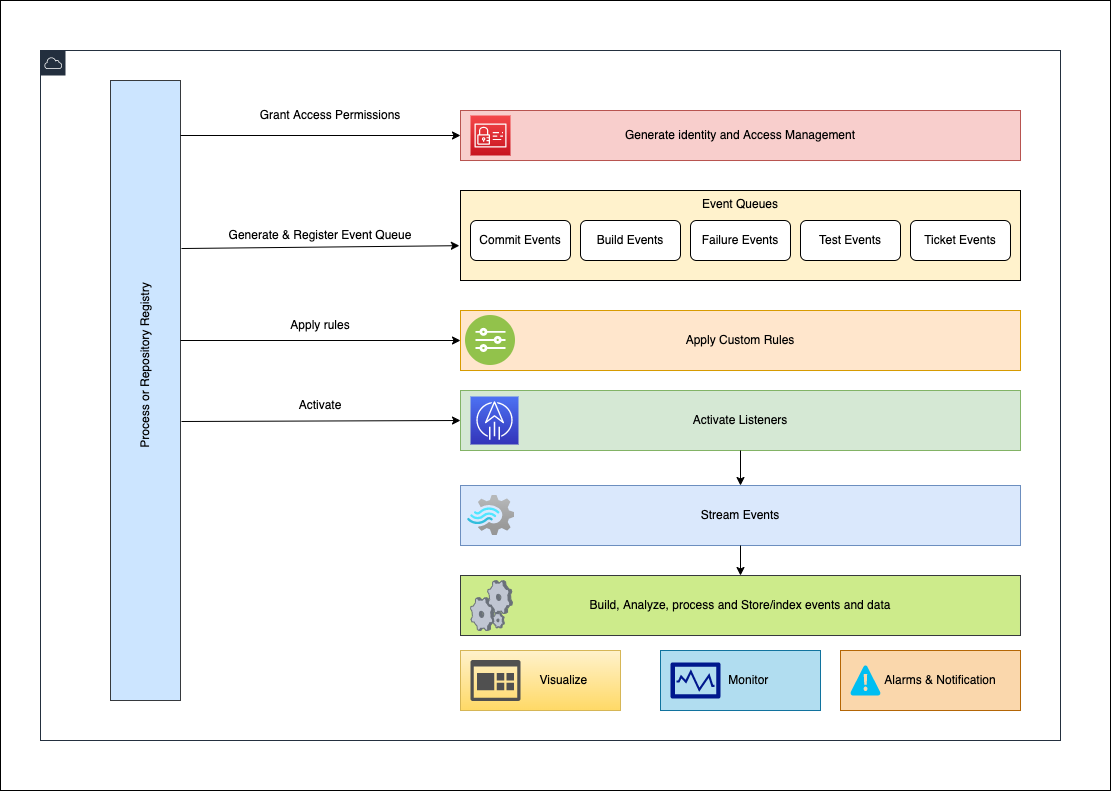

The diagram above was exported from draw.io. Its source (the exported page's mxGraphModel, read from the mxfile embedded in the PNG):
<mxGraphModel dx="3796" dy="1019" grid="1" gridSize="10" guides="1" tooltips="1" connect="1" arrows="1" fold="1" page="1" pageScale="1" pageWidth="850" pageHeight="1100" math="0" shadow="0">
  <root>
    <mxCell id="0" />
    <mxCell id="1" parent="0" />
    <mxCell id="3O11yREEZothrzQFcWAo-1" value="" style="rounded=0;whiteSpace=wrap;html=1;fontColor=#000000;strokeColor=#000000;" parent="1" vertex="1">
      <mxGeometry x="-580" y="155" width="1110" height="790" as="geometry" />
    </mxCell>
    <mxCell id="3O11yREEZothrzQFcWAo-2" value="" style="points=[[0,0],[0.25,0],[0.5,0],[0.75,0],[1,0],[1,0.25],[1,0.5],[1,0.75],[1,1],[0.75,1],[0.5,1],[0.25,1],[0,1],[0,0.75],[0,0.5],[0,0.25]];outlineConnect=0;gradientColor=none;html=1;whiteSpace=wrap;fontSize=12;fontStyle=0;container=1;pointerEvents=0;collapsible=0;recursiveResize=0;shape=mxgraph.aws4.group;grIcon=mxgraph.aws4.group_aws_cloud;strokeColor=#232F3E;fillColor=none;verticalAlign=top;align=left;spacingLeft=30;fontColor=#232F3E;dashed=0;" parent="1" vertex="1">
      <mxGeometry x="-540" y="205" width="1020" height="690" as="geometry" />
    </mxCell>
    <mxCell id="3O11yREEZothrzQFcWAo-3" value="Generate &amp;amp; Register Event Queue" style="text;html=1;strokeColor=none;fillColor=none;align=center;verticalAlign=middle;whiteSpace=wrap;rounded=0;" parent="3O11yREEZothrzQFcWAo-2" vertex="1">
      <mxGeometry x="180" y="170" width="200" height="30" as="geometry" />
    </mxCell>
    <mxCell id="3O11yREEZothrzQFcWAo-4" value="Grant Access Permissions" style="text;html=1;strokeColor=none;fillColor=none;align=center;verticalAlign=middle;whiteSpace=wrap;rounded=0;fontColor=#000000;" parent="3O11yREEZothrzQFcWAo-2" vertex="1">
      <mxGeometry x="210" y="50" width="160" height="30" as="geometry" />
    </mxCell>
    <mxCell id="3O11yREEZothrzQFcWAo-5" value="Apply rules" style="text;html=1;strokeColor=none;fillColor=none;align=center;verticalAlign=middle;whiteSpace=wrap;rounded=0;" parent="3O11yREEZothrzQFcWAo-2" vertex="1">
      <mxGeometry x="180" y="260" width="200" height="30" as="geometry" />
    </mxCell>
    <mxCell id="3O11yREEZothrzQFcWAo-6" value="" style="group" parent="3O11yREEZothrzQFcWAo-2" vertex="1" connectable="0">
      <mxGeometry x="420" y="600" width="560" height="60" as="geometry" />
    </mxCell>
    <mxCell id="3O11yREEZothrzQFcWAo-7" value="&amp;nbsp; &amp;nbsp; &amp;nbsp; &amp;nbsp; &amp;nbsp; &amp;nbsp; &amp;nbsp; Visualize" style="rounded=0;whiteSpace=wrap;html=1;strokeColor=#d6b656;fillColor=#fff2cc;gradientColor=#ffd966;" parent="3O11yREEZothrzQFcWAo-6" vertex="1">
      <mxGeometry width="160" height="60" as="geometry" />
    </mxCell>
    <mxCell id="3O11yREEZothrzQFcWAo-8" value="" style="sketch=0;pointerEvents=1;shadow=0;dashed=0;html=1;strokeColor=none;labelPosition=center;verticalLabelPosition=bottom;verticalAlign=top;align=center;fillColor=#505050;shape=mxgraph.mscae.oms.dashboard;fontColor=#000000;" parent="3O11yREEZothrzQFcWAo-6" vertex="1">
      <mxGeometry x="10" y="9.5" width="50" height="41" as="geometry" />
    </mxCell>
    <mxCell id="3O11yREEZothrzQFcWAo-9" value="&amp;nbsp; &amp;nbsp; &amp;nbsp;Monitor" style="rounded=0;whiteSpace=wrap;html=1;strokeColor=#10739e;fillColor=#b1ddf0;" parent="3O11yREEZothrzQFcWAo-6" vertex="1">
      <mxGeometry x="200" width="160" height="60" as="geometry" />
    </mxCell>
    <mxCell id="3O11yREEZothrzQFcWAo-10" value="" style="sketch=0;aspect=fixed;pointerEvents=1;shadow=0;dashed=0;html=1;strokeColor=none;labelPosition=center;verticalLabelPosition=bottom;verticalAlign=top;align=center;fillColor=#00188D;shape=mxgraph.mscae.enterprise.performance_monitor;fontColor=#000000;" parent="3O11yREEZothrzQFcWAo-6" vertex="1">
      <mxGeometry x="210" y="12" width="50" height="36" as="geometry" />
    </mxCell>
    <mxCell id="3O11yREEZothrzQFcWAo-11" value="&amp;nbsp; &amp;nbsp; &amp;nbsp; Alarms &amp;amp; Notification" style="rounded=0;whiteSpace=wrap;html=1;strokeColor=#b46504;fillColor=#fad7ac;" parent="3O11yREEZothrzQFcWAo-6" vertex="1">
      <mxGeometry x="380" width="180" height="60" as="geometry" />
    </mxCell>
    <mxCell id="3O11yREEZothrzQFcWAo-12" value="" style="verticalLabelPosition=bottom;html=1;verticalAlign=top;align=center;strokeColor=none;fillColor=#00BEF2;shape=mxgraph.azure.azure_alert;fontColor=#000000;" parent="3O11yREEZothrzQFcWAo-6" vertex="1">
      <mxGeometry x="390" y="15" width="30" height="30" as="geometry" />
    </mxCell>
    <mxCell id="3O11yREEZothrzQFcWAo-13" value="" style="group;fillColor=#cdeb8b;strokeColor=#36393d;" parent="3O11yREEZothrzQFcWAo-2" vertex="1" connectable="0">
      <mxGeometry x="420" y="525" width="560" height="60" as="geometry" />
    </mxCell>
    <mxCell id="3O11yREEZothrzQFcWAo-14" value="Build, Analyze, process and Store/index events and data" style="rounded=0;whiteSpace=wrap;html=1;strokeColor=#36393d;fillColor=#cdeb8b;" parent="3O11yREEZothrzQFcWAo-13" vertex="1">
      <mxGeometry width="560" height="60" as="geometry" />
    </mxCell>
    <mxCell id="3O11yREEZothrzQFcWAo-15" value="" style="verticalLabelPosition=bottom;sketch=0;aspect=fixed;html=1;verticalAlign=top;strokeColor=none;align=center;outlineConnect=0;shape=mxgraph.citrix.process;fontColor=#000000;" parent="3O11yREEZothrzQFcWAo-13" vertex="1">
      <mxGeometry x="10" y="5" width="41.94" height="50" as="geometry" />
    </mxCell>
    <mxCell id="3O11yREEZothrzQFcWAo-16" value="" style="group;fillColor=#dae8fc;strokeColor=#6c8ebf;" parent="3O11yREEZothrzQFcWAo-2" vertex="1" connectable="0">
      <mxGeometry x="420" y="435" width="560" height="60" as="geometry" />
    </mxCell>
    <mxCell id="3O11yREEZothrzQFcWAo-17" value="Stream Events" style="rounded=0;whiteSpace=wrap;html=1;strokeColor=#6c8ebf;fillColor=#dae8fc;" parent="3O11yREEZothrzQFcWAo-16" vertex="1">
      <mxGeometry width="560" height="60" as="geometry" />
    </mxCell>
    <mxCell id="3O11yREEZothrzQFcWAo-18" value="" style="aspect=fixed;html=1;points=[];align=center;image;fontSize=12;image=img/lib/azure2/analytics/Stream_Analytics_Jobs.svg;fontColor=#000000;strokeColor=#000000;" parent="3O11yREEZothrzQFcWAo-16" vertex="1">
      <mxGeometry x="7.139999999999986" y="10" width="46.89" height="40" as="geometry" />
    </mxCell>
    <mxCell id="3O11yREEZothrzQFcWAo-19" value="" style="group;fillColor=#f5f5f5;fontColor=#333333;strokeColor=#666666;" parent="3O11yREEZothrzQFcWAo-2" vertex="1" connectable="0">
      <mxGeometry x="420" y="260" width="560" height="60" as="geometry" />
    </mxCell>
    <mxCell id="3O11yREEZothrzQFcWAo-20" value="Apply Custom Rules" style="rounded=0;whiteSpace=wrap;html=1;fillColor=#ffe6cc;strokeColor=#d79b00;" parent="3O11yREEZothrzQFcWAo-19" vertex="1">
      <mxGeometry width="560" height="60" as="geometry" />
    </mxCell>
    <mxCell id="3O11yREEZothrzQFcWAo-21" value="" style="aspect=fixed;perimeter=ellipsePerimeter;html=1;align=center;shadow=0;dashed=0;fontColor=#4277BB;labelBackgroundColor=#ffffff;fontSize=12;spacingTop=3;image;image=img/lib/ibm/vpc/Rules.svg;" parent="3O11yREEZothrzQFcWAo-19" vertex="1">
      <mxGeometry x="5" y="5" width="50" height="50" as="geometry" />
    </mxCell>
    <mxCell id="3O11yREEZothrzQFcWAo-22" value="" style="group;fillColor=#f8cecc;strokeColor=#b85450;" parent="3O11yREEZothrzQFcWAo-2" vertex="1" connectable="0">
      <mxGeometry x="420" y="60" width="560" height="50" as="geometry" />
    </mxCell>
    <mxCell id="3O11yREEZothrzQFcWAo-23" value="Generate identity and Access Management" style="rounded=0;whiteSpace=wrap;html=1;fillColor=#f8cecc;strokeColor=#b85450;" parent="3O11yREEZothrzQFcWAo-22" vertex="1">
      <mxGeometry width="560" height="50" as="geometry" />
    </mxCell>
    <mxCell id="3O11yREEZothrzQFcWAo-24" value="" style="sketch=0;points=[[0,0,0],[0.25,0,0],[0.5,0,0],[0.75,0,0],[1,0,0],[0,1,0],[0.25,1,0],[0.5,1,0],[0.75,1,0],[1,1,0],[0,0.25,0],[0,0.5,0],[0,0.75,0],[1,0.25,0],[1,0.5,0],[1,0.75,0]];outlineConnect=0;fontColor=#232F3E;gradientColor=#F54749;gradientDirection=north;fillColor=#C7131F;strokeColor=#ffffff;dashed=0;verticalLabelPosition=bottom;verticalAlign=top;align=center;html=1;fontSize=12;fontStyle=0;aspect=fixed;shape=mxgraph.aws4.resourceIcon;resIcon=mxgraph.aws4.identity_and_access_management;" parent="3O11yREEZothrzQFcWAo-22" vertex="1">
      <mxGeometry x="10" y="5" width="40" height="40" as="geometry" />
    </mxCell>
    <mxCell id="3O11yREEZothrzQFcWAo-25" value="" style="group;fillColor=#fff2cc;strokeColor=#d6b656;" parent="3O11yREEZothrzQFcWAo-2" vertex="1" connectable="0">
      <mxGeometry x="420" y="140" width="560" height="90" as="geometry" />
    </mxCell>
    <mxCell id="3O11yREEZothrzQFcWAo-26" value="Event Queues" style="fillColor=none;strokeColor=#000000;verticalAlign=top;fontStyle=0;fontColor=#000000;" parent="3O11yREEZothrzQFcWAo-25" vertex="1">
      <mxGeometry width="560" height="90" as="geometry" />
    </mxCell>
    <mxCell id="3O11yREEZothrzQFcWAo-27" value="Commit Events" style="rounded=1;whiteSpace=wrap;html=1;" parent="3O11yREEZothrzQFcWAo-25" vertex="1">
      <mxGeometry x="10" y="30" width="100" height="40" as="geometry" />
    </mxCell>
    <mxCell id="3O11yREEZothrzQFcWAo-28" value="Build Events" style="rounded=1;whiteSpace=wrap;html=1;" parent="3O11yREEZothrzQFcWAo-25" vertex="1">
      <mxGeometry x="120" y="30" width="100" height="40" as="geometry" />
    </mxCell>
    <mxCell id="3O11yREEZothrzQFcWAo-29" value="Failure Events" style="rounded=1;whiteSpace=wrap;html=1;" parent="3O11yREEZothrzQFcWAo-25" vertex="1">
      <mxGeometry x="230" y="30" width="100" height="40" as="geometry" />
    </mxCell>
    <mxCell id="3O11yREEZothrzQFcWAo-30" value="Test Events" style="rounded=1;whiteSpace=wrap;html=1;" parent="3O11yREEZothrzQFcWAo-25" vertex="1">
      <mxGeometry x="340" y="30" width="100" height="40" as="geometry" />
    </mxCell>
    <mxCell id="3O11yREEZothrzQFcWAo-31" value="Ticket Events" style="rounded=1;whiteSpace=wrap;html=1;" parent="3O11yREEZothrzQFcWAo-25" vertex="1">
      <mxGeometry x="450" y="30" width="100" height="40" as="geometry" />
    </mxCell>
    <mxCell id="3O11yREEZothrzQFcWAo-32" value="" style="group;fillColor=#d5e8d4;strokeColor=#82b366;" parent="3O11yREEZothrzQFcWAo-2" vertex="1" connectable="0">
      <mxGeometry x="420" y="340" width="560" height="60" as="geometry" />
    </mxCell>
    <mxCell id="3O11yREEZothrzQFcWAo-33" value="Activate Listeners" style="rounded=0;whiteSpace=wrap;html=1;strokeColor=#82b366;fillColor=#d5e8d4;" parent="3O11yREEZothrzQFcWAo-32" vertex="1">
      <mxGeometry width="560" height="60" as="geometry" />
    </mxCell>
    <mxCell id="3O11yREEZothrzQFcWAo-34" value="" style="sketch=0;points=[[0,0,0],[0.25,0,0],[0.5,0,0],[0.75,0,0],[1,0,0],[0,1,0],[0.25,1,0],[0.5,1,0],[0.75,1,0],[1,1,0],[0,0.25,0],[0,0.5,0],[0,0.75,0],[1,0.25,0],[1,0.5,0],[1,0.75,0]];outlineConnect=0;fontColor=#232F3E;gradientColor=#4D72F3;gradientDirection=north;fillColor=#3334B9;strokeColor=#ffffff;dashed=0;verticalLabelPosition=bottom;verticalAlign=top;align=center;html=1;fontSize=12;fontStyle=0;aspect=fixed;shape=mxgraph.aws4.resourceIcon;resIcon=mxgraph.aws4.activate;" parent="3O11yREEZothrzQFcWAo-32" vertex="1">
      <mxGeometry x="10" y="6" width="48" height="48" as="geometry" />
    </mxCell>
    <mxCell id="3O11yREEZothrzQFcWAo-35" value="Activate" style="text;html=1;strokeColor=none;fillColor=none;align=center;verticalAlign=middle;whiteSpace=wrap;rounded=0;" parent="3O11yREEZothrzQFcWAo-2" vertex="1">
      <mxGeometry x="180" y="340" width="200" height="30" as="geometry" />
    </mxCell>
    <mxCell id="3O11yREEZothrzQFcWAo-43" value="" style="edgeStyle=orthogonalEdgeStyle;rounded=0;orthogonalLoop=1;jettySize=auto;html=1;" parent="3O11yREEZothrzQFcWAo-2" source="3O11yREEZothrzQFcWAo-33" target="3O11yREEZothrzQFcWAo-17" edge="1">
      <mxGeometry relative="1" as="geometry" />
    </mxCell>
    <mxCell id="3O11yREEZothrzQFcWAo-44" value="" style="edgeStyle=orthogonalEdgeStyle;rounded=0;orthogonalLoop=1;jettySize=auto;html=1;" parent="3O11yREEZothrzQFcWAo-2" source="3O11yREEZothrzQFcWAo-17" target="3O11yREEZothrzQFcWAo-14" edge="1">
      <mxGeometry relative="1" as="geometry" />
    </mxCell>
    <mxCell id="3O11yREEZothrzQFcWAo-36" value="" style="rounded=0;whiteSpace=wrap;html=1;fillColor=#cce5ff;strokeColor=#36393d;" parent="1" vertex="1">
      <mxGeometry x="-470" y="235" width="70" height="620" as="geometry" />
    </mxCell>
    <mxCell id="3O11yREEZothrzQFcWAo-37" value="Process or Repository Registry" style="text;html=1;strokeColor=none;fillColor=none;align=center;verticalAlign=middle;whiteSpace=wrap;rounded=0;rotation=270;" parent="1" vertex="1">
      <mxGeometry x="-565" y="505" width="260" height="30" as="geometry" />
    </mxCell>
    <mxCell id="3O11yREEZothrzQFcWAo-38" value="" style="endArrow=classic;html=1;rounded=0;exitX=1.014;exitY=0.271;exitDx=0;exitDy=0;exitPerimeter=0;entryX=-0.002;entryY=0.613;entryDx=0;entryDy=0;entryPerimeter=0;" parent="1" source="3O11yREEZothrzQFcWAo-36" target="3O11yREEZothrzQFcWAo-26" edge="1">
      <mxGeometry width="50" height="50" relative="1" as="geometry">
        <mxPoint x="-90" y="545" as="sourcePoint" />
        <mxPoint x="-40" y="495" as="targetPoint" />
      </mxGeometry>
    </mxCell>
    <mxCell id="3O11yREEZothrzQFcWAo-39" value="" style="endArrow=classic;html=1;rounded=0;entryX=0;entryY=0.5;entryDx=0;entryDy=0;" parent="1" target="3O11yREEZothrzQFcWAo-23" edge="1">
      <mxGeometry width="50" height="50" relative="1" as="geometry">
        <mxPoint x="-400" y="290" as="sourcePoint" />
        <mxPoint x="60" y="465" as="targetPoint" />
      </mxGeometry>
    </mxCell>
    <mxCell id="3O11yREEZothrzQFcWAo-40" value="" style="endArrow=classic;html=1;rounded=0;fontColor=#000000;entryX=0;entryY=0.5;entryDx=0;entryDy=0;" parent="1" target="3O11yREEZothrzQFcWAo-20" edge="1">
      <mxGeometry width="50" height="50" relative="1" as="geometry">
        <mxPoint x="-400" y="495" as="sourcePoint" />
        <mxPoint x="60" y="455" as="targetPoint" />
      </mxGeometry>
    </mxCell>
    <mxCell id="3O11yREEZothrzQFcWAo-41" value="" style="endArrow=classic;html=1;rounded=0;fontColor=#000000;exitX=1.014;exitY=0.55;exitDx=0;exitDy=0;exitPerimeter=0;entryX=0;entryY=0.5;entryDx=0;entryDy=0;" parent="1" source="3O11yREEZothrzQFcWAo-36" target="3O11yREEZothrzQFcWAo-33" edge="1">
      <mxGeometry width="50" height="50" relative="1" as="geometry">
        <mxPoint x="10" y="505" as="sourcePoint" />
        <mxPoint x="60" y="455" as="targetPoint" />
      </mxGeometry>
    </mxCell>
  </root>
</mxGraphModel>